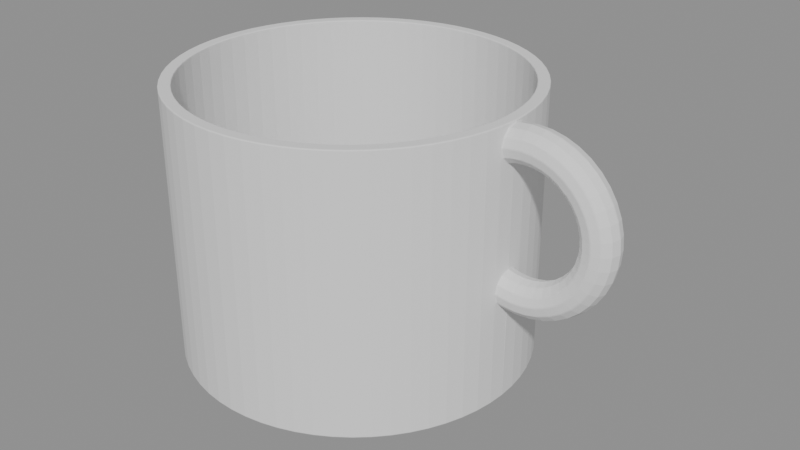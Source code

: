 # Source: model.blend  (saved by Blender 4.2.68; exported with 4.5.12 LTS)
import bpy
from mathutils import Matrix  # noqa: F401  (used for matrix-valued properties, if any)

bpy.ops.wm.read_factory_settings(use_empty=True)
scene = bpy.context.scene
scene.name = 'Scene'

# ---- meshes
me_cuerpo = bpy.data.meshes.new('cuerpo')
me_cuerpo.from_pydata([(0.0, 0.0, 0.0), (45.0, 0.0, 0.0), (45.0, 0.0, 70.0), (42.0, 0.0, 70.0), (42.0, 0.0, 4.0), (0.0, 0.0, 4.0), (44.78, 4.411, 0.0), (44.78, 4.411, 70.0), (41.8, 4.117, 70.0), (41.8, 4.117, 4.0), (47.03, 0.0, 33.74), (46.93, 2.25, 33.15), (44.14, 8.779, 0.0), (44.14, 8.779, 70.0), (46.66, 3.897, 31.52), (41.19, 8.194, 70.0), (46.29, 4.5, 29.3), (41.19, 8.194, 4.0), (45.91, 3.897, 27.08), (45.64, 2.25, 25.46), (45.54, 5.511e-16, 24.86), (45.64, -2.25, 25.46), (43.06, 13.06, 0.0), (43.06, 13.06, 70.0), (45.91, -3.897, 27.08), (40.19, 12.19, 70.0), (46.29, -4.5, 29.3), (40.19, 12.19, 4.0), (46.66, -3.897, 31.52), (46.93, -2.25, 33.15), (49.18, 0.0, 33.55), (49.18, 2.25, 32.95), (41.57, 17.22, 0.0), (49.16, 3.897, 31.3), (41.57, 17.22, 70.0), (49.15, 4.5, 29.05), (38.8, 16.07, 70.0), (49.13, 3.897, 26.8), (38.8, 16.07, 4.0), (49.11, 2.25, 25.15), (49.11, 5.511e-16, 24.55), (49.11, -2.25, 25.15), (39.69, 21.21, 0.0), (39.69, 21.21, 70.0), (49.13, -3.897, 26.8), (37.04, 19.8, 70.0), (49.15, -4.5, 29.05), (37.04, 19.8, 4.0), (49.16, -3.897, 31.3), (49.18, -2.25, 32.95), (51.34, 0.0, 33.7), (51.43, 2.25, 33.11), (37.42, 25.0, 0.0), (51.67, 3.897, 31.48), (37.42, 25.0, 70.0), (52.01, 4.5, 29.25), (34.92, 23.33, 70.0), (34.92, 23.33, 4.0), (52.34, 3.897, 27.03), (52.59, 2.25, 25.4), (52.68, 5.511e-16, 24.8), (52.59, -2.25, 25.4), (34.79, 28.55, 0.0), (52.34, -3.897, 27.03), (34.79, 28.55, 70.0), (32.47, 26.64, 70.0), (52.01, -4.5, 29.25), (32.47, 26.64, 4.0), (51.67, -3.897, 31.48), (51.43, -2.25, 33.11), (53.45, 0.0, 34.19), (31.82, 31.82, 0.0), (53.63, 2.25, 33.62), (31.82, 31.82, 70.0), (54.13, 3.897, 32.05), (54.81, 4.5, 29.9), (29.7, 29.7, 70.0), (55.49, 3.897, 27.76), (29.7, 29.7, 4.0), (55.99, 2.25, 26.19), (56.17, 5.511e-16, 25.61), (28.55, 34.79, 0.0), (55.99, -2.25, 26.19), (28.55, 34.79, 70.0), (55.49, -3.897, 27.76), (26.64, 32.47, 70.0), (54.81, -4.5, 29.9), (54.13, -3.897, 32.05), (26.64, 32.47, 4.0), (53.63, -2.25, 33.62), (55.45, 0.0, 35.01), (55.72, 2.25, 34.47), (25.0, 37.42, 0.0), (25.0, 37.42, 70.0), (56.46, 3.897, 33.0), (57.47, 4.5, 30.99), (23.33, 34.92, 70.0), (23.33, 34.92, 4.0), (58.48, 3.897, 28.97), (59.21, 2.25, 27.5), (59.49, 5.511e-16, 26.96), (21.21, 39.69, 0.0), (59.21, -2.25, 27.5), (21.21, 39.69, 70.0), (58.48, -3.897, 28.97), (19.8, 37.04, 70.0), (57.47, -4.5, 30.99), (56.46, -3.897, 33.0), (19.8, 37.04, 4.0), (55.72, -2.25, 34.47), (57.3, 0.0, 36.13), (57.65, 2.25, 35.64), (17.22, 41.57, 0.0), (17.22, 41.57, 70.0), (58.61, 3.897, 34.3), (59.92, 4.5, 32.47), (16.07, 38.8, 70.0), (61.24, 3.897, 30.64), (16.07, 38.8, 4.0), (62.2, 2.25, 29.31), (62.55, 5.511e-16, 28.82), (13.06, 43.06, 0.0), (62.2, -2.25, 29.31), (13.06, 43.06, 70.0), (61.24, -3.897, 30.64), (12.19, 40.19, 70.0), (59.92, -4.5, 32.47), (12.19, 40.19, 4.0), (58.61, -3.897, 34.3), (57.65, -2.25, 35.64), (58.95, 0.0, 37.52), (8.779, 44.14, 0.0), (59.37, 2.25, 37.09), (8.779, 44.14, 70.0), (60.53, 3.897, 35.92), (8.194, 41.19, 70.0), (62.11, 4.5, 34.33), (63.7, 3.897, 32.73), (8.194, 41.19, 4.0), (64.86, 2.25, 31.56), (65.28, 5.511e-16, 31.13), (4.411, 44.78, 0.0), (64.86, -2.25, 31.56), (63.7, -3.897, 32.73), (4.411, 44.78, 70.0), (62.11, -4.5, 34.33), (4.117, 41.8, 70.0), (60.53, -3.897, 35.92), (4.117, 41.8, 4.0), (59.37, -2.25, 37.09), (60.36, 0.0, 39.16), (60.84, 2.25, 38.8), (2.755e-15, 45.0, 0.0), (2.755e-15, 45.0, 70.0), (62.17, 3.897, 37.83), (2.572e-15, 42.0, 70.0), (63.99, 4.5, 36.5), (65.8, 3.897, 35.17), (2.572e-15, 42.0, 4.0), (67.13, 2.25, 34.2), (67.62, 5.511e-16, 33.85), (67.13, -2.25, 34.2), (-4.411, 44.78, 0.0), (-4.411, 44.78, 70.0), (65.8, -3.897, 35.17), (-4.117, 41.8, 70.0), (63.99, -4.5, 36.5), (-4.117, 41.8, 4.0), (62.17, -3.897, 37.83), (60.84, -2.25, 38.8), (61.49, 0.0, 41.0), (62.03, 2.25, 40.72), (-8.779, 44.14, 0.0), (63.49, 3.897, 39.97), (-8.779, 44.14, 70.0), (65.5, 4.5, 38.95), (-8.194, 41.19, 70.0), (-8.194, 41.19, 4.0), (67.5, 3.897, 37.92), (68.96, 2.25, 37.17), (69.5, 5.511e-16, 36.89), (68.96, -2.25, 37.17), (-13.06, 43.06, 0.0), (67.5, -3.897, 37.92), (-13.06, 43.06, 70.0), (65.5, -4.5, 38.95), (-12.19, 40.19, 70.0), (63.49, -3.897, 39.97), (-12.19, 40.19, 4.0), (62.03, -2.25, 40.72), (62.32, 0.0, 42.99), (62.9, 2.25, 42.81), (-17.22, 41.57, 0.0), (64.46, 3.897, 42.3), (-17.22, 41.57, 70.0), (66.6, 4.5, 41.6), (-16.07, 38.8, 70.0), (-16.07, 38.8, 4.0), (68.74, 3.897, 40.9), (70.3, 2.25, 40.39), (70.88, 5.511e-16, 40.2), (-21.21, 39.69, 0.0), (70.3, -2.25, 40.39), (68.74, -3.897, 40.9), (-21.21, 39.69, 70.0), (66.6, -4.5, 41.6), (-19.8, 37.04, 70.0), (-19.8, 37.04, 4.0), (64.46, -3.897, 42.3), (62.9, -2.25, 42.81), (62.83, 0.0, 45.1), (-25.0, 37.42, 0.0), (63.42, 2.25, 45.0), (-25.0, 37.42, 70.0), (65.05, 3.897, 44.74), (67.27, 4.5, 44.39), (-23.33, 34.92, 70.0), (69.5, 3.897, 44.03), (-23.33, 34.92, 4.0), (71.12, 2.25, 43.77), (71.72, 5.511e-16, 43.68), (71.12, -2.25, 43.77), (-28.55, 34.79, 0.0), (69.5, -3.897, 44.03), (-28.55, 34.79, 70.0), (67.27, -4.5, 44.39), (-26.64, 32.47, 70.0), (65.05, -3.897, 44.74), (-26.64, 32.47, 4.0), (63.42, -2.25, 45.0), (63.0, 0.0, 47.25), (63.6, 2.25, 47.25), (-31.82, 31.82, 0.0), (-31.82, 31.82, 70.0), (65.25, 3.897, 47.25), (-29.7, 29.7, 70.0), (67.5, 4.5, 47.25), (69.75, 3.897, 47.25), (-29.7, 29.7, 4.0), (71.4, 2.25, 47.25), (72.0, 5.511e-16, 47.25), (71.4, -2.25, 47.25), (-34.79, 28.55, 0.0), (69.75, -3.897, 47.25), (-34.79, 28.55, 70.0), (67.5, -4.5, 47.25), (-32.47, 26.64, 70.0), (65.25, -3.897, 47.25), (-32.47, 26.64, 4.0), (63.6, -2.25, 47.25), (62.83, 0.0, 49.4), (63.42, 2.25, 49.5), (-37.42, 25.0, 0.0), (65.05, 3.897, 49.76), (-37.42, 25.0, 70.0), (-34.92, 23.33, 70.0), (67.27, 4.5, 50.11), (69.5, 3.897, 50.47), (-34.92, 23.33, 4.0), (71.12, 2.25, 50.73), (71.72, 5.511e-16, 50.82), (-39.69, 21.21, 0.0), (71.12, -2.25, 50.73), (-39.69, 21.21, 70.0), (69.5, -3.897, 50.47), (67.27, -4.5, 50.11), (-37.04, 19.8, 70.0), (-37.04, 19.8, 4.0), (65.05, -3.897, 49.76), (63.42, -2.25, 49.5), (62.32, 0.0, 51.51), (-41.57, 17.22, 0.0), (62.9, 2.25, 51.69), (64.46, 3.897, 52.2), (-41.57, 17.22, 70.0), (66.6, 4.5, 52.9), (-38.8, 16.07, 70.0), (-38.8, 16.07, 4.0), (68.74, 3.897, 53.6), (70.3, 2.25, 54.11), (70.88, 5.511e-16, 54.3), (70.3, -2.25, 54.11), (-43.06, 13.06, 0.0), (68.74, -3.897, 53.6), (-43.06, 13.06, 70.0), (66.6, -4.5, 52.9), (-40.19, 12.19, 70.0), (-40.19, 12.19, 4.0), (64.46, -3.897, 52.2), (62.9, -2.25, 51.69), (61.49, 0.0, 53.5), (62.03, 2.25, 53.78), (-44.14, 8.779, 0.0), (63.49, 3.897, 54.53), (-44.14, 8.779, 70.0), (65.5, 4.5, 55.55), (-41.19, 8.194, 70.0), (67.5, 3.897, 56.58), (-41.19, 8.194, 4.0), (68.96, 2.25, 57.33), (69.5, 5.511e-16, 57.61), (-44.78, 4.411, 0.0), (68.96, -2.25, 57.33), (-44.78, 4.411, 70.0), (67.5, -3.897, 56.58), (65.5, -4.5, 55.55), (-41.8, 4.117, 70.0), (63.49, -3.897, 54.53), (-41.8, 4.117, 4.0), (62.03, -2.25, 53.78), (60.36, 0.0, 55.34), (60.84, 2.25, 55.7), (-45.0, 5.511e-15, 0.0), (62.17, 3.897, 56.67), (-45.0, 5.511e-15, 70.0), (63.99, 4.5, 58.0), (-42.0, 5.144e-15, 70.0), (-42.0, 5.144e-15, 4.0), (65.8, 3.897, 59.33), (67.13, 2.25, 60.3), (67.62, 5.511e-16, 60.65), (-44.78, -4.411, 0.0), (67.13, -2.25, 60.3), (-44.78, -4.411, 70.0), (65.8, -3.897, 59.33), (-41.8, -4.117, 70.0), (63.99, -4.5, 58.0), (-41.8, -4.117, 4.0), (62.17, -3.897, 56.67), (60.84, -2.25, 55.7), (58.95, 0.0, 56.98), (-44.14, -8.779, 0.0), (59.37, 2.25, 57.41), (-44.14, -8.779, 70.0), (60.53, 3.897, 58.58), (-41.19, -8.194, 70.0), (62.11, 4.5, 60.17), (-41.19, -8.194, 4.0), (63.7, 3.897, 61.77), (64.86, 2.25, 62.94), (65.28, 5.511e-16, 63.37), (64.86, -2.25, 62.94), (-43.06, -13.06, 0.0), (-43.06, -13.06, 70.0), (63.7, -3.897, 61.77), (-40.19, -12.19, 70.0), (62.11, -4.5, 60.17), (60.53, -3.897, 58.58), (-40.19, -12.19, 4.0), (59.37, -2.25, 57.41), (57.3, 0.0, 58.37), (57.65, 2.25, 58.86), (-41.57, -17.22, 0.0), (-41.57, -17.22, 70.0), (58.61, 3.897, 60.2), (-38.8, -16.07, 70.0), (59.92, 4.5, 62.03), (-38.8, -16.07, 4.0), (61.24, 3.897, 63.86), (62.2, 2.25, 65.19), (62.55, 5.511e-16, 65.68), (62.2, -2.25, 65.19), (-39.69, -21.21, 0.0), (61.24, -3.897, 63.86), (-39.69, -21.21, 70.0), (59.92, -4.5, 62.03), (-37.04, -19.8, 70.0), (58.61, -3.897, 60.2), (-37.04, -19.8, 4.0), (57.65, -2.25, 58.86), (55.45, 0.0, 59.49), (-37.42, -25.0, 0.0), (55.72, 2.25, 60.03), (56.46, 3.897, 61.5), (-37.42, -25.0, 70.0), (57.47, 4.5, 63.51), (-34.92, -23.33, 70.0), (58.48, 3.897, 65.53), (-34.92, -23.33, 4.0), (59.21, 2.25, 67.0), (59.49, 5.511e-16, 67.54), (59.21, -2.25, 67.0), (-34.79, -28.55, 0.0), (-34.79, -28.55, 70.0), (58.48, -3.897, 65.53), (-32.47, -26.64, 70.0), (57.47, -4.5, 63.51), (-32.47, -26.64, 4.0), (56.46, -3.897, 61.5), (55.72, -2.25, 60.03), (53.45, 0.0, 60.31), (-31.82, -31.82, 0.0), (53.63, 2.25, 60.88), (54.13, 3.897, 62.45), (-31.82, -31.82, 70.0), (-29.7, -29.7, 70.0), (54.81, 4.5, 64.6), (-29.7, -29.7, 4.0), (55.49, 3.897, 66.74), (55.99, 2.25, 68.31), (56.17, 5.511e-16, 68.89), (55.99, -2.25, 68.31), (-28.55, -34.79, 0.0), (55.49, -3.897, 66.74), (-28.55, -34.79, 70.0), (54.81, -4.5, 64.6), (-26.64, -32.47, 70.0), (-26.64, -32.47, 4.0), (54.13, -3.897, 62.45), (53.63, -2.25, 60.88), (51.34, 0.0, 60.8), (51.43, 2.25, 61.39), (-25.0, -37.42, 0.0), (51.67, 3.897, 63.02), (-25.0, -37.42, 70.0), (52.01, 4.5, 65.25), (-23.33, -34.92, 70.0), (52.34, 3.897, 67.47), (-23.33, -34.92, 4.0), (52.59, 2.25, 69.1), (52.68, 5.511e-16, 69.7), (-21.21, -39.69, 0.0), (52.59, -2.25, 69.1), (-21.21, -39.69, 70.0), (52.34, -3.897, 67.47), (52.01, -4.5, 65.25), (-19.8, -37.04, 70.0), (51.67, -3.897, 63.02), (-19.8, -37.04, 4.0), (51.43, -2.25, 61.39), (49.18, 0.0, 60.95), (-17.22, -41.57, 0.0), (49.18, 2.25, 61.55), (49.16, 3.897, 63.2), (-17.22, -41.57, 70.0), (-16.07, -38.8, 70.0), (49.15, 4.5, 65.45), (49.13, 3.897, 67.7), (-16.07, -38.8, 4.0), (49.11, 2.25, 69.35), (49.11, 5.511e-16, 69.95), (-13.06, -43.06, 0.0), (49.11, -2.25, 69.35), (-13.06, -43.06, 70.0), (49.13, -3.897, 67.7), (-12.19, -40.19, 70.0), (49.15, -4.5, 65.45), (-12.19, -40.19, 4.0), (49.16, -3.897, 63.2), (49.18, -2.25, 61.55), (47.03, 0.0, 60.76), (46.93, 2.25, 61.35), (-8.779, -44.14, 0.0), (46.66, 3.897, 62.98), (-8.779, -44.14, 70.0), (-8.194, -41.19, 70.0), (46.29, 4.5, 65.2), (-8.194, -41.19, 4.0), (45.91, 3.897, 67.42), (45.64, 2.25, 69.04), (45.54, 5.511e-16, 69.64), (-4.411, -44.78, 0.0), (45.64, -2.25, 69.04), (-4.411, -44.78, 70.0), (45.91, -3.897, 67.42), (-4.117, -41.8, 70.0), (46.29, -4.5, 65.2), (-4.117, -41.8, 4.0), (46.66, -3.897, 62.98), (46.93, -2.25, 61.35), (-8.266e-15, -45.0, 0.0), (-8.266e-15, -45.0, 70.0), (-7.715e-15, -42.0, 70.0), (-7.715e-15, -42.0, 4.0), (4.411, -44.78, 0.0), (4.411, -44.78, 70.0), (4.117, -41.8, 70.0), (4.117, -41.8, 4.0), (8.779, -44.14, 0.0), (8.779, -44.14, 70.0), (8.194, -41.19, 70.0), (8.194, -41.19, 4.0), (13.06, -43.06, 0.0), (13.06, -43.06, 70.0), (12.19, -40.19, 70.0), (12.19, -40.19, 4.0), (17.22, -41.57, 0.0), (17.22, -41.57, 70.0), (16.07, -38.8, 70.0), (16.07, -38.8, 4.0), (21.21, -39.69, 0.0), (21.21, -39.69, 70.0), (19.8, -37.04, 70.0), (19.8, -37.04, 4.0), (25.0, -37.42, 0.0), (25.0, -37.42, 70.0), (23.33, -34.92, 70.0), (23.33, -34.92, 4.0), (28.55, -34.79, 0.0), (28.55, -34.79, 70.0), (26.64, -32.47, 70.0), (26.64, -32.47, 4.0), (31.82, -31.82, 0.0), (31.82, -31.82, 70.0), (29.7, -29.7, 70.0), (29.7, -29.7, 4.0), (34.79, -28.55, 0.0), (34.79, -28.55, 70.0), (32.47, -26.64, 70.0), (32.47, -26.64, 4.0), (37.42, -25.0, 0.0), (37.42, -25.0, 70.0), (34.92, -23.33, 70.0), (34.92, -23.33, 4.0), (39.69, -21.21, 0.0), (39.69, -21.21, 70.0), (37.04, -19.8, 70.0), (37.04, -19.8, 4.0), (41.57, -17.22, 0.0), (41.57, -17.22, 70.0), (38.8, -16.07, 70.0), (38.8, -16.07, 4.0), (43.06, -13.06, 0.0), (43.06, -13.06, 70.0), (40.19, -12.19, 70.0), (40.19, -12.19, 4.0), (44.14, -8.779, 0.0), (44.14, -8.779, 70.0), (41.19, -8.194, 70.0), (41.19, -8.194, 4.0), (44.78, -4.411, 0.0), (44.78, -4.411, 70.0), (41.8, -4.117, 70.0), (41.8, -4.117, 4.0), (44.81, 3.897, 31.99), (44.89, 2.25, 25.64), (44.89, 2.25, 33.67), (44.78, 4.411, 29.34), (44.78, 4.411, 30.02), (44.78, 4.411, 64.48), (44.78, 4.411, 65.16), (44.81, 3.897, 27.36), (45.0, 5.511e-16, 25.0), (45.0, 0.0, 25.0), (45.0, 0.0, 34.26), (45.0, 0.0, 60.24), (45.0, 5.511e-16, 69.5), (45.0, 0.0, 69.5), (44.89, 2.25, 60.83), (44.89, 2.25, 68.86), (44.81, 3.897, 62.51), (44.81, 3.897, 67.14), (44.77, 4.5, 64.82), (44.77, 4.5, 29.68), (44.77, -4.5, 29.68), (44.77, -4.5, 64.82), (44.78, -4.411, 29.34), (44.78, -4.411, 30.02), (44.78, -4.411, 64.48), (44.78, -4.411, 65.16), (44.89, -2.25, 25.64), (44.89, -2.25, 33.67), (44.81, -3.897, 31.99), (44.81, -3.897, 62.51), (44.81, -3.897, 27.36), (44.89, -2.25, 60.83), (44.89, -2.25, 68.86), (44.81, -3.897, 67.14)], [], [(6, 1, 0), (543, 1, 6, 537, 541, 535, 542), (540, 7, 2, 547, 546, 549, 551), (545, 544, 536, 534, 538, 539, 550, 548), (2, 7, 8, 3), (3, 8, 9, 4), (9, 5, 4), (12, 6, 0), (537, 6, 12, 13, 7, 540, 552, 539, 538, 553), (7, 13, 15, 8), (8, 15, 17, 9), (17, 5, 9), (22, 12, 0), (12, 22, 23, 13), (13, 23, 25, 15), (15, 25, 27, 17), (27, 5, 17), (32, 22, 0), (22, 32, 34, 23), (23, 34, 36, 25), (25, 36, 38, 27), (38, 5, 27), (42, 32, 0), (32, 42, 43, 34), (34, 43, 45, 36), (36, 45, 47, 38), (47, 5, 38), (52, 42, 0), (42, 52, 54, 43), (43, 54, 56, 45), (45, 56, 57, 47), (57, 5, 47), (62, 52, 0), (52, 62, 64, 54), (54, 64, 65, 56), (56, 65, 67, 57), (67, 5, 57), (71, 62, 0), (62, 71, 73, 64), (64, 73, 76, 65), (65, 76, 78, 67), (78, 5, 67), (81, 71, 0), (71, 81, 83, 73), (73, 83, 85, 76), (76, 85, 88, 78), (88, 5, 78), (92, 81, 0), (81, 92, 93, 83), (83, 93, 96, 85), (85, 96, 97, 88), (97, 5, 88), (101, 92, 0), (92, 101, 103, 93), (93, 103, 105, 96), (96, 105, 108, 97), (108, 5, 97), (112, 101, 0), (101, 112, 113, 103), (103, 113, 116, 105), (105, 116, 118, 108), (118, 5, 108), (121, 112, 0), (112, 121, 123, 113), (113, 123, 125, 116), (116, 125, 127, 118), (127, 5, 118), (131, 121, 0), (121, 131, 133, 123), (123, 133, 135, 125), (125, 135, 138, 127), (138, 5, 127), (141, 131, 0), (131, 141, 144, 133), (133, 144, 146, 135), (135, 146, 148, 138), (148, 5, 138), (152, 141, 0), (141, 152, 153, 144), (144, 153, 155, 146), (146, 155, 158, 148), (158, 5, 148), (162, 152, 0), (152, 162, 163, 153), (153, 163, 165, 155), (155, 165, 167, 158), (167, 5, 158), (162, 0, 172), (162, 172, 174, 163), (163, 174, 176, 165), (165, 176, 177, 167), (167, 177, 5), (172, 0, 182), (172, 182, 184, 174), (174, 184, 186, 176), (176, 186, 188, 177), (177, 188, 5), (182, 0, 192), (182, 192, 194, 184), (184, 194, 196, 186), (186, 196, 197, 188), (188, 197, 5), (192, 0, 201), (192, 201, 204, 194), (194, 204, 206, 196), (196, 206, 207, 197), (197, 207, 5), (201, 0, 211), (201, 211, 213, 204), (204, 213, 216, 206), (206, 216, 218, 207), (207, 218, 5), (211, 0, 222), (211, 222, 224, 213), (213, 224, 226, 216), (216, 226, 228, 218), (218, 228, 5), (222, 0, 232), (222, 232, 233, 224), (224, 233, 235, 226), (226, 235, 238, 228), (228, 238, 5), (232, 0, 242), (232, 242, 244, 233), (233, 244, 246, 235), (235, 246, 248, 238), (238, 248, 5), (242, 0, 252), (242, 252, 254, 244), (244, 254, 255, 246), (246, 255, 258, 248), (248, 258, 5), (252, 0, 261), (252, 261, 263, 254), (254, 263, 266, 255), (255, 266, 267, 258), (258, 267, 5), (261, 0, 271), (261, 271, 274, 263), (263, 274, 276, 266), (266, 276, 277, 267), (267, 277, 5), (271, 0, 282), (271, 282, 284, 274), (274, 284, 286, 276), (276, 286, 287, 277), (277, 287, 5), (282, 0, 292), (282, 292, 294, 284), (284, 294, 296, 286), (286, 296, 298, 287), (287, 298, 5), (292, 0, 301), (292, 301, 303, 294), (294, 303, 306, 296), (296, 306, 308, 298), (298, 308, 5), (301, 0, 312), (301, 312, 314, 303), (303, 314, 316, 306), (306, 316, 317, 308), (308, 317, 5), (312, 0, 321), (312, 321, 323, 314), (314, 323, 325, 316), (316, 325, 327, 317), (317, 327, 5), (321, 0, 331), (321, 331, 333, 323), (323, 333, 335, 325), (325, 335, 337, 327), (327, 337, 5), (331, 0, 342), (331, 342, 343, 333), (333, 343, 345, 335), (335, 345, 348, 337), (337, 348, 5), (342, 0, 352), (342, 352, 353, 343), (343, 353, 355, 345), (345, 355, 357, 348), (348, 357, 5), (352, 0, 362), (352, 362, 364, 353), (353, 364, 366, 355), (355, 366, 368, 357), (357, 368, 5), (362, 0, 371), (362, 371, 374, 364), (364, 374, 376, 366), (366, 376, 378, 368), (368, 378, 5), (371, 0, 382), (371, 382, 383, 374), (374, 383, 385, 376), (376, 385, 387, 378), (378, 387, 5), (382, 0, 391), (382, 391, 394, 383), (383, 394, 395, 385), (385, 395, 397, 387), (387, 397, 5), (391, 0, 402), (391, 402, 404, 394), (394, 404, 406, 395), (395, 406, 407, 397), (397, 407, 5), (402, 0, 412), (402, 412, 414, 404), (404, 414, 416, 406), (406, 416, 418, 407), (407, 418, 5), (412, 0, 421), (412, 421, 423, 414), (414, 423, 426, 416), (416, 426, 428, 418), (418, 428, 5), (421, 0, 431), (421, 431, 434, 423), (423, 434, 435, 426), (426, 435, 438, 428), (428, 438, 5), (431, 0, 441), (431, 441, 443, 434), (434, 443, 445, 435), (435, 445, 447, 438), (438, 447, 5), (441, 0, 452), (441, 452, 454, 443), (443, 454, 455, 445), (445, 455, 457, 447), (447, 457, 5), (452, 0, 461), (452, 461, 463, 454), (454, 463, 465, 455), (455, 465, 467, 457), (457, 467, 5), (461, 0, 470), (461, 470, 471, 463), (463, 471, 472, 465), (465, 472, 473, 467), (467, 473, 5), (0, 474, 470), (470, 474, 475, 471), (471, 475, 476, 472), (472, 476, 477, 473), (5, 473, 477), (0, 478, 474), (474, 478, 479, 475), (475, 479, 480, 476), (476, 480, 481, 477), (5, 477, 481), (0, 482, 478), (478, 482, 483, 479), (479, 483, 484, 480), (480, 484, 485, 481), (5, 481, 485), (0, 486, 482), (482, 486, 487, 483), (483, 487, 488, 484), (484, 488, 489, 485), (5, 485, 489), (0, 490, 486), (486, 490, 491, 487), (487, 491, 492, 488), (488, 492, 493, 489), (5, 489, 493), (0, 494, 490), (490, 494, 495, 491), (491, 495, 496, 492), (492, 496, 497, 493), (5, 493, 497), (0, 498, 494), (494, 498, 499, 495), (495, 499, 500, 496), (496, 500, 501, 497), (5, 497, 501), (0, 502, 498), (498, 502, 503, 499), (499, 503, 504, 500), (500, 504, 505, 501), (5, 501, 505), (0, 506, 502), (502, 506, 507, 503), (503, 507, 508, 504), (504, 508, 509, 505), (5, 505, 509), (0, 510, 506), (506, 510, 511, 507), (507, 511, 512, 508), (508, 512, 513, 509), (5, 509, 513), (0, 514, 510), (510, 514, 515, 511), (511, 515, 516, 512), (512, 516, 517, 513), (5, 513, 517), (0, 518, 514), (514, 518, 519, 515), (515, 519, 520, 516), (516, 520, 521, 517), (5, 517, 521), (0, 522, 518), (518, 522, 523, 519), (519, 523, 524, 520), (520, 524, 525, 521), (5, 521, 525), (0, 526, 522), (522, 526, 527, 523), (523, 527, 528, 524), (524, 528, 529, 525), (5, 525, 529), (0, 530, 526), (559, 531, 527, 526, 530, 556, 554, 557, 558, 555), (527, 531, 532, 528), (528, 532, 533, 529), (5, 529, 533), (0, 1, 530), (547, 2, 531, 559, 567, 566), (561, 544, 545, 565, 563, 558, 557, 562), (556, 530, 1, 543, 560, 564), (531, 2, 3, 532), (532, 3, 4, 533), (5, 533, 4), (544, 10, 11, 536), (11, 14, 534, 536), (14, 16, 553, 538, 534), (553, 16, 18, 541, 537), (541, 18, 19, 535), (535, 19, 20, 542), (543, 542, 20, 21, 560), (560, 21, 24, 564), (564, 24, 26, 554, 556), (557, 554, 26, 28, 562), (28, 29, 561, 562), (29, 10, 544, 561), (10, 30, 31, 11), (11, 31, 33, 14), (14, 33, 35, 16), (16, 35, 37, 18), (18, 37, 39, 19), (19, 39, 40, 20), (20, 40, 41, 21), (21, 41, 44, 24), (24, 44, 46, 26), (26, 46, 48, 28), (28, 48, 49, 29), (29, 49, 30, 10), (30, 50, 51, 31), (31, 51, 53, 33), (33, 53, 55, 35), (35, 55, 58, 37), (37, 58, 59, 39), (39, 59, 60, 40), (40, 60, 61, 41), (41, 61, 63, 44), (44, 63, 66, 46), (46, 66, 68, 48), (48, 68, 69, 49), (49, 69, 50, 30), (50, 70, 72, 51), (51, 72, 74, 53), (53, 74, 75, 55), (55, 75, 77, 58), (58, 77, 79, 59), (59, 79, 80, 60), (60, 80, 82, 61), (61, 82, 84, 63), (63, 84, 86, 66), (66, 86, 87, 68), (68, 87, 89, 69), (69, 89, 70, 50), (70, 90, 91, 72), (72, 91, 94, 74), (74, 94, 95, 75), (75, 95, 98, 77), (77, 98, 99, 79), (79, 99, 100, 80), (80, 100, 102, 82), (82, 102, 104, 84), (84, 104, 106, 86), (86, 106, 107, 87), (87, 107, 109, 89), (89, 109, 90, 70), (90, 110, 111, 91), (91, 111, 114, 94), (94, 114, 115, 95), (95, 115, 117, 98), (98, 117, 119, 99), (99, 119, 120, 100), (100, 120, 122, 102), (102, 122, 124, 104), (104, 124, 126, 106), (106, 126, 128, 107), (107, 128, 129, 109), (109, 129, 110, 90), (110, 130, 132, 111), (111, 132, 134, 114), (114, 134, 136, 115), (115, 136, 137, 117), (117, 137, 139, 119), (119, 139, 140, 120), (120, 140, 142, 122), (122, 142, 143, 124), (124, 143, 145, 126), (126, 145, 147, 128), (128, 147, 149, 129), (129, 149, 130, 110), (130, 150, 151, 132), (132, 151, 154, 134), (134, 154, 156, 136), (136, 156, 157, 137), (137, 157, 159, 139), (139, 159, 160, 140), (140, 160, 161, 142), (142, 161, 164, 143), (143, 164, 166, 145), (145, 166, 168, 147), (147, 168, 169, 149), (149, 169, 150, 130), (150, 170, 171, 151), (151, 171, 173, 154), (154, 173, 175, 156), (156, 175, 178, 157), (157, 178, 179, 159), (159, 179, 180, 160), (160, 180, 181, 161), (161, 181, 183, 164), (164, 183, 185, 166), (166, 185, 187, 168), (168, 187, 189, 169), (169, 189, 170, 150), (170, 190, 191, 171), (171, 191, 193, 173), (173, 193, 195, 175), (175, 195, 198, 178), (178, 198, 199, 179), (179, 199, 200, 180), (180, 200, 202, 181), (181, 202, 203, 183), (183, 203, 205, 185), (185, 205, 208, 187), (187, 208, 209, 189), (189, 209, 190, 170), (190, 210, 212, 191), (191, 212, 214, 193), (193, 214, 215, 195), (195, 215, 217, 198), (198, 217, 219, 199), (199, 219, 220, 200), (200, 220, 221, 202), (202, 221, 223, 203), (203, 223, 225, 205), (205, 225, 227, 208), (208, 227, 229, 209), (209, 229, 210, 190), (210, 230, 231, 212), (212, 231, 234, 214), (214, 234, 236, 215), (215, 236, 237, 217), (217, 237, 239, 219), (219, 239, 240, 220), (220, 240, 241, 221), (221, 241, 243, 223), (223, 243, 245, 225), (225, 245, 247, 227), (227, 247, 249, 229), (229, 249, 230, 210), (230, 250, 251, 231), (231, 251, 253, 234), (234, 253, 256, 236), (236, 256, 257, 237), (237, 257, 259, 239), (239, 259, 260, 240), (240, 260, 262, 241), (241, 262, 264, 243), (243, 264, 265, 245), (245, 265, 268, 247), (247, 268, 269, 249), (249, 269, 250, 230), (250, 270, 272, 251), (251, 272, 273, 253), (253, 273, 275, 256), (256, 275, 278, 257), (257, 278, 279, 259), (259, 279, 280, 260), (260, 280, 281, 262), (262, 281, 283, 264), (264, 283, 285, 265), (265, 285, 288, 268), (268, 288, 289, 269), (269, 289, 270, 250), (270, 290, 291, 272), (272, 291, 293, 273), (273, 293, 295, 275), (275, 295, 297, 278), (278, 297, 299, 279), (279, 299, 300, 280), (280, 300, 302, 281), (281, 302, 304, 283), (283, 304, 305, 285), (285, 305, 307, 288), (288, 307, 309, 289), (289, 309, 290, 270), (290, 310, 311, 291), (291, 311, 313, 293), (293, 313, 315, 295), (295, 315, 318, 297), (297, 318, 319, 299), (299, 319, 320, 300), (300, 320, 322, 302), (302, 322, 324, 304), (304, 324, 326, 305), (305, 326, 328, 307), (307, 328, 329, 309), (309, 329, 310, 290), (310, 330, 332, 311), (311, 332, 334, 313), (313, 334, 336, 315), (315, 336, 338, 318), (318, 338, 339, 319), (319, 339, 340, 320), (320, 340, 341, 322), (322, 341, 344, 324), (324, 344, 346, 326), (326, 346, 347, 328), (328, 347, 349, 329), (329, 349, 330, 310), (330, 350, 351, 332), (332, 351, 354, 334), (334, 354, 356, 336), (336, 356, 358, 338), (338, 358, 359, 339), (339, 359, 360, 340), (340, 360, 361, 341), (341, 361, 363, 344), (344, 363, 365, 346), (346, 365, 367, 347), (347, 367, 369, 349), (349, 369, 350, 330), (350, 370, 372, 351), (351, 372, 373, 354), (354, 373, 375, 356), (356, 375, 377, 358), (358, 377, 379, 359), (359, 379, 380, 360), (360, 380, 381, 361), (361, 381, 384, 363), (363, 384, 386, 365), (365, 386, 388, 367), (367, 388, 389, 369), (369, 389, 370, 350), (370, 390, 392, 372), (372, 392, 393, 373), (373, 393, 396, 375), (375, 396, 398, 377), (377, 398, 399, 379), (379, 399, 400, 380), (380, 400, 401, 381), (381, 401, 403, 384), (384, 403, 405, 386), (386, 405, 408, 388), (388, 408, 409, 389), (389, 409, 390, 370), (390, 410, 411, 392), (392, 411, 413, 393), (393, 413, 415, 396), (396, 415, 417, 398), (398, 417, 419, 399), (399, 419, 420, 400), (400, 420, 422, 401), (401, 422, 424, 403), (403, 424, 425, 405), (405, 425, 427, 408), (408, 427, 429, 409), (409, 429, 410, 390), (410, 430, 432, 411), (411, 432, 433, 413), (413, 433, 436, 415), (415, 436, 437, 417), (417, 437, 439, 419), (419, 439, 440, 420), (420, 440, 442, 422), (422, 442, 444, 424), (424, 444, 446, 425), (425, 446, 448, 427), (427, 448, 449, 429), (429, 449, 430, 410), (430, 450, 451, 432), (432, 451, 453, 433), (433, 453, 456, 436), (436, 456, 458, 437), (437, 458, 459, 439), (439, 459, 460, 440), (440, 460, 462, 442), (442, 462, 464, 444), (444, 464, 466, 446), (446, 466, 468, 448), (448, 468, 469, 449), (449, 469, 450, 430), (548, 451, 450, 545), (550, 453, 451, 548), (552, 456, 453, 550, 539), (458, 456, 552, 540, 551), (459, 458, 551, 549), (546, 460, 459, 549), (462, 460, 546, 547, 566), (464, 462, 566, 567), (559, 555, 466, 464, 567), (563, 468, 466, 555, 558), (565, 469, 468, 563), (450, 469, 565, 545)])
me_cuerpo.update()

# ---- objects
ob_cuerpo = bpy.data.objects.new('cuerpo', me_cuerpo)

# ---- transforms, parenting, visibility, modifiers, constraints
ob_cuerpo.location = (0.0, 0.0, 0.0)
_m = ob_cuerpo.modifiers.new('filete', 'BEVEL')
_m.width = 1.0
_m.width_pct = 1.0
_m.segments = 2

# ---- collection membership
scene.collection.objects.link(ob_cuerpo)

# ---- scene / render settings (as saved in the file)
scene.frame_start = 1; scene.frame_end = 250; scene.frame_set(1)
scene.render.engine = 'BLENDER_EEVEE_NEXT'
bpy.context.view_layer.update()

# ---- added for rendering (the .blend has no active camera and no usable light): camera, sun + grey world if the file has none
cam_auto = bpy.data.cameras.new('AutoCamera')
cam_auto.lens = 50.0
cam_auto.sensor_width = 36.0
cam_auto.clip_end = 2652.7
ob_auto_camera = bpy.data.objects.new('AutoCamera', cam_auto)
scene.collection.objects.link(ob_auto_camera)
ob_auto_camera.location = (164.652, -181.382, 155.921)
ob_auto_camera.rotation_euler = (1.09748, -7.21219e-08, 0.694738)
scene.camera = ob_auto_camera
light_auto_sun = bpy.data.lights.new('AutoSun', 'SUN')
light_auto_sun.energy = 3.0
light_auto_sun.angle = 0.0523599
ob_auto_sun = bpy.data.objects.new('AutoSun', light_auto_sun)
scene.collection.objects.link(ob_auto_sun)
ob_auto_sun.rotation_euler = (0.872665, 0.174533, 0.523599)
if scene.world is None:
    world_auto = bpy.data.worlds.new('AutoWorld')
    world_auto.color = (0.3, 0.3, 0.3)
    scene.world = world_auto
bpy.context.view_layer.update()

